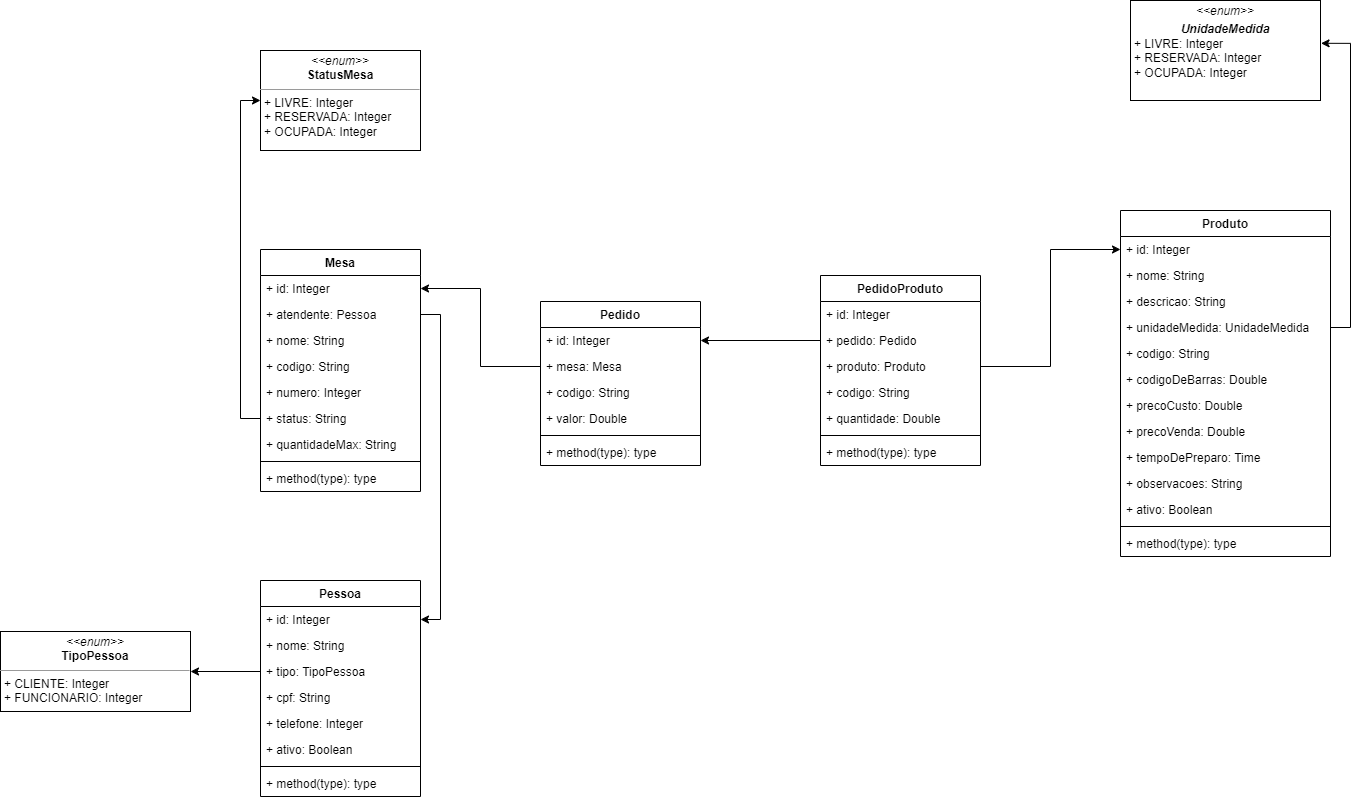

The diagram above was exported from draw.io. Its source (the exported page's mxGraphModel, read from the mxfile embedded in the PNG):
<mxGraphModel dx="2031" dy="1089" grid="1" gridSize="10" guides="1" tooltips="1" connect="1" arrows="1" fold="1" page="1" pageScale="1" pageWidth="850" pageHeight="1100" math="0" shadow="0">
  <root>
    <mxCell id="0" />
    <mxCell id="1" parent="0" />
    <mxCell id="GTdVDzSoQKzwDX3FIVzy-1" value="Mesa" style="swimlane;fontStyle=1;align=center;verticalAlign=top;childLayout=stackLayout;horizontal=1;startSize=26;horizontalStack=0;resizeParent=1;resizeParentMax=0;resizeLast=0;collapsible=1;marginBottom=0;" vertex="1" parent="1">
      <mxGeometry x="410" y="389" width="160" height="242" as="geometry" />
    </mxCell>
    <mxCell id="GTdVDzSoQKzwDX3FIVzy-86" value="+ id: Integer" style="text;strokeColor=none;fillColor=none;align=left;verticalAlign=top;spacingLeft=4;spacingRight=4;overflow=hidden;rotatable=0;points=[[0,0.5],[1,0.5]];portConstraint=eastwest;" vertex="1" parent="GTdVDzSoQKzwDX3FIVzy-1">
      <mxGeometry y="26" width="160" height="26" as="geometry" />
    </mxCell>
    <mxCell id="GTdVDzSoQKzwDX3FIVzy-92" value="+ atendente: Pessoa" style="text;strokeColor=none;fillColor=none;align=left;verticalAlign=top;spacingLeft=4;spacingRight=4;overflow=hidden;rotatable=0;points=[[0,0.5],[1,0.5]];portConstraint=eastwest;" vertex="1" parent="GTdVDzSoQKzwDX3FIVzy-1">
      <mxGeometry y="52" width="160" height="26" as="geometry" />
    </mxCell>
    <mxCell id="GTdVDzSoQKzwDX3FIVzy-2" value="+ nome: String" style="text;strokeColor=none;fillColor=none;align=left;verticalAlign=top;spacingLeft=4;spacingRight=4;overflow=hidden;rotatable=0;points=[[0,0.5],[1,0.5]];portConstraint=eastwest;" vertex="1" parent="GTdVDzSoQKzwDX3FIVzy-1">
      <mxGeometry y="78" width="160" height="26" as="geometry" />
    </mxCell>
    <mxCell id="GTdVDzSoQKzwDX3FIVzy-7" value="+ codigo: String" style="text;strokeColor=none;fillColor=none;align=left;verticalAlign=top;spacingLeft=4;spacingRight=4;overflow=hidden;rotatable=0;points=[[0,0.5],[1,0.5]];portConstraint=eastwest;" vertex="1" parent="GTdVDzSoQKzwDX3FIVzy-1">
      <mxGeometry y="104" width="160" height="26" as="geometry" />
    </mxCell>
    <mxCell id="GTdVDzSoQKzwDX3FIVzy-10" value="+ numero: Integer" style="text;strokeColor=none;fillColor=none;align=left;verticalAlign=top;spacingLeft=4;spacingRight=4;overflow=hidden;rotatable=0;points=[[0,0.5],[1,0.5]];portConstraint=eastwest;" vertex="1" parent="GTdVDzSoQKzwDX3FIVzy-1">
      <mxGeometry y="130" width="160" height="26" as="geometry" />
    </mxCell>
    <mxCell id="GTdVDzSoQKzwDX3FIVzy-11" value="+ status: String" style="text;strokeColor=none;fillColor=none;align=left;verticalAlign=top;spacingLeft=4;spacingRight=4;overflow=hidden;rotatable=0;points=[[0,0.5],[1,0.5]];portConstraint=eastwest;" vertex="1" parent="GTdVDzSoQKzwDX3FIVzy-1">
      <mxGeometry y="156" width="160" height="26" as="geometry" />
    </mxCell>
    <mxCell id="GTdVDzSoQKzwDX3FIVzy-9" value="+ quantidadeMax: String" style="text;strokeColor=none;fillColor=none;align=left;verticalAlign=top;spacingLeft=4;spacingRight=4;overflow=hidden;rotatable=0;points=[[0,0.5],[1,0.5]];portConstraint=eastwest;" vertex="1" parent="GTdVDzSoQKzwDX3FIVzy-1">
      <mxGeometry y="182" width="160" height="26" as="geometry" />
    </mxCell>
    <mxCell id="GTdVDzSoQKzwDX3FIVzy-3" value="" style="line;strokeWidth=1;fillColor=none;align=left;verticalAlign=middle;spacingTop=-1;spacingLeft=3;spacingRight=3;rotatable=0;labelPosition=right;points=[];portConstraint=eastwest;strokeColor=inherit;" vertex="1" parent="GTdVDzSoQKzwDX3FIVzy-1">
      <mxGeometry y="208" width="160" height="8" as="geometry" />
    </mxCell>
    <mxCell id="GTdVDzSoQKzwDX3FIVzy-14" value="+ method(type): type" style="text;strokeColor=none;fillColor=none;align=left;verticalAlign=top;spacingLeft=4;spacingRight=4;overflow=hidden;rotatable=0;points=[[0,0.5],[1,0.5]];portConstraint=eastwest;" vertex="1" parent="GTdVDzSoQKzwDX3FIVzy-1">
      <mxGeometry y="216" width="160" height="26" as="geometry" />
    </mxCell>
    <mxCell id="GTdVDzSoQKzwDX3FIVzy-15" value="&lt;p style=&quot;margin:0px;margin-top:4px;text-align:center;&quot;&gt;&lt;i&gt;&amp;lt;&amp;lt;enum&amp;gt;&amp;gt;&lt;/i&gt;&lt;br&gt;&lt;b&gt;StatusMesa&lt;/b&gt;&lt;/p&gt;&lt;hr size=&quot;1&quot;&gt;&lt;p style=&quot;margin:0px;margin-left:4px;&quot;&gt;+ LIVRE: Integer&lt;br&gt;+ RESERVADA: Integer&lt;/p&gt;&lt;p style=&quot;margin:0px;margin-left:4px;&quot;&gt;+ OCUPADA: Integer&lt;/p&gt;&lt;p style=&quot;margin:0px;margin-left:4px;&quot;&gt;&lt;br&gt;&lt;/p&gt;" style="verticalAlign=top;align=left;overflow=fill;fontSize=12;fontFamily=Helvetica;html=1;" vertex="1" parent="1">
      <mxGeometry x="410" y="190" width="160" height="100" as="geometry" />
    </mxCell>
    <mxCell id="GTdVDzSoQKzwDX3FIVzy-25" value="Pessoa" style="swimlane;fontStyle=1;align=center;verticalAlign=top;childLayout=stackLayout;horizontal=1;startSize=26;horizontalStack=0;resizeParent=1;resizeParentMax=0;resizeLast=0;collapsible=1;marginBottom=0;" vertex="1" parent="1">
      <mxGeometry x="410" y="720" width="160" height="216" as="geometry" />
    </mxCell>
    <mxCell id="GTdVDzSoQKzwDX3FIVzy-97" value="+ id: Integer" style="text;strokeColor=none;fillColor=none;align=left;verticalAlign=top;spacingLeft=4;spacingRight=4;overflow=hidden;rotatable=0;points=[[0,0.5],[1,0.5]];portConstraint=eastwest;" vertex="1" parent="GTdVDzSoQKzwDX3FIVzy-25">
      <mxGeometry y="26" width="160" height="26" as="geometry" />
    </mxCell>
    <mxCell id="GTdVDzSoQKzwDX3FIVzy-26" value="+ nome: String" style="text;strokeColor=none;fillColor=none;align=left;verticalAlign=top;spacingLeft=4;spacingRight=4;overflow=hidden;rotatable=0;points=[[0,0.5],[1,0.5]];portConstraint=eastwest;" vertex="1" parent="GTdVDzSoQKzwDX3FIVzy-25">
      <mxGeometry y="52" width="160" height="26" as="geometry" />
    </mxCell>
    <mxCell id="GTdVDzSoQKzwDX3FIVzy-84" value="+ tipo: TipoPessoa" style="text;strokeColor=none;fillColor=none;align=left;verticalAlign=top;spacingLeft=4;spacingRight=4;overflow=hidden;rotatable=0;points=[[0,0.5],[1,0.5]];portConstraint=eastwest;" vertex="1" parent="GTdVDzSoQKzwDX3FIVzy-25">
      <mxGeometry y="78" width="160" height="26" as="geometry" />
    </mxCell>
    <mxCell id="GTdVDzSoQKzwDX3FIVzy-83" value="+ cpf: String" style="text;strokeColor=none;fillColor=none;align=left;verticalAlign=top;spacingLeft=4;spacingRight=4;overflow=hidden;rotatable=0;points=[[0,0.5],[1,0.5]];portConstraint=eastwest;" vertex="1" parent="GTdVDzSoQKzwDX3FIVzy-25">
      <mxGeometry y="104" width="160" height="26" as="geometry" />
    </mxCell>
    <mxCell id="GTdVDzSoQKzwDX3FIVzy-85" value="+ telefone: Integer" style="text;strokeColor=none;fillColor=none;align=left;verticalAlign=top;spacingLeft=4;spacingRight=4;overflow=hidden;rotatable=0;points=[[0,0.5],[1,0.5]];portConstraint=eastwest;" vertex="1" parent="GTdVDzSoQKzwDX3FIVzy-25">
      <mxGeometry y="130" width="160" height="26" as="geometry" />
    </mxCell>
    <mxCell id="GTdVDzSoQKzwDX3FIVzy-27" value="+ ativo: Boolean" style="text;strokeColor=none;fillColor=none;align=left;verticalAlign=top;spacingLeft=4;spacingRight=4;overflow=hidden;rotatable=0;points=[[0,0.5],[1,0.5]];portConstraint=eastwest;" vertex="1" parent="GTdVDzSoQKzwDX3FIVzy-25">
      <mxGeometry y="156" width="160" height="26" as="geometry" />
    </mxCell>
    <mxCell id="GTdVDzSoQKzwDX3FIVzy-32" value="" style="line;strokeWidth=1;fillColor=none;align=left;verticalAlign=middle;spacingTop=-1;spacingLeft=3;spacingRight=3;rotatable=0;labelPosition=right;points=[];portConstraint=eastwest;strokeColor=inherit;" vertex="1" parent="GTdVDzSoQKzwDX3FIVzy-25">
      <mxGeometry y="182" width="160" height="8" as="geometry" />
    </mxCell>
    <mxCell id="GTdVDzSoQKzwDX3FIVzy-33" value="+ method(type): type" style="text;strokeColor=none;fillColor=none;align=left;verticalAlign=top;spacingLeft=4;spacingRight=4;overflow=hidden;rotatable=0;points=[[0,0.5],[1,0.5]];portConstraint=eastwest;" vertex="1" parent="GTdVDzSoQKzwDX3FIVzy-25">
      <mxGeometry y="190" width="160" height="26" as="geometry" />
    </mxCell>
    <mxCell id="GTdVDzSoQKzwDX3FIVzy-34" value="Produto" style="swimlane;fontStyle=1;align=center;verticalAlign=top;childLayout=stackLayout;horizontal=1;startSize=26;horizontalStack=0;resizeParent=1;resizeParentMax=0;resizeLast=0;collapsible=1;marginBottom=0;" vertex="1" parent="1">
      <mxGeometry x="1270" y="350" width="210" height="346" as="geometry" />
    </mxCell>
    <mxCell id="GTdVDzSoQKzwDX3FIVzy-79" value="+ id: Integer" style="text;strokeColor=none;fillColor=none;align=left;verticalAlign=top;spacingLeft=4;spacingRight=4;overflow=hidden;rotatable=0;points=[[0,0.5],[1,0.5]];portConstraint=eastwest;" vertex="1" parent="GTdVDzSoQKzwDX3FIVzy-34">
      <mxGeometry y="26" width="210" height="26" as="geometry" />
    </mxCell>
    <mxCell id="GTdVDzSoQKzwDX3FIVzy-35" value="+ nome: String" style="text;strokeColor=none;fillColor=none;align=left;verticalAlign=top;spacingLeft=4;spacingRight=4;overflow=hidden;rotatable=0;points=[[0,0.5],[1,0.5]];portConstraint=eastwest;" vertex="1" parent="GTdVDzSoQKzwDX3FIVzy-34">
      <mxGeometry y="52" width="210" height="26" as="geometry" />
    </mxCell>
    <mxCell id="GTdVDzSoQKzwDX3FIVzy-36" value="+ descricao: String" style="text;strokeColor=none;fillColor=none;align=left;verticalAlign=top;spacingLeft=4;spacingRight=4;overflow=hidden;rotatable=0;points=[[0,0.5],[1,0.5]];portConstraint=eastwest;" vertex="1" parent="GTdVDzSoQKzwDX3FIVzy-34">
      <mxGeometry y="78" width="210" height="26" as="geometry" />
    </mxCell>
    <mxCell id="GTdVDzSoQKzwDX3FIVzy-66" value="+ unidadeMedida: UnidadeMedida" style="text;strokeColor=none;fillColor=none;align=left;verticalAlign=top;spacingLeft=4;spacingRight=4;overflow=hidden;rotatable=0;points=[[0,0.5],[1,0.5]];portConstraint=eastwest;" vertex="1" parent="GTdVDzSoQKzwDX3FIVzy-34">
      <mxGeometry y="104" width="210" height="26" as="geometry" />
    </mxCell>
    <mxCell id="GTdVDzSoQKzwDX3FIVzy-98" value="+ codigo: String" style="text;strokeColor=none;fillColor=none;align=left;verticalAlign=top;spacingLeft=4;spacingRight=4;overflow=hidden;rotatable=0;points=[[0,0.5],[1,0.5]];portConstraint=eastwest;" vertex="1" parent="GTdVDzSoQKzwDX3FIVzy-34">
      <mxGeometry y="130" width="210" height="26" as="geometry" />
    </mxCell>
    <mxCell id="GTdVDzSoQKzwDX3FIVzy-68" value="+ codigoDeBarras: Double" style="text;strokeColor=none;fillColor=none;align=left;verticalAlign=top;spacingLeft=4;spacingRight=4;overflow=hidden;rotatable=0;points=[[0,0.5],[1,0.5]];portConstraint=eastwest;" vertex="1" parent="GTdVDzSoQKzwDX3FIVzy-34">
      <mxGeometry y="156" width="210" height="26" as="geometry" />
    </mxCell>
    <mxCell id="GTdVDzSoQKzwDX3FIVzy-69" value="+ precoCusto: Double" style="text;strokeColor=none;fillColor=none;align=left;verticalAlign=top;spacingLeft=4;spacingRight=4;overflow=hidden;rotatable=0;points=[[0,0.5],[1,0.5]];portConstraint=eastwest;" vertex="1" parent="GTdVDzSoQKzwDX3FIVzy-34">
      <mxGeometry y="182" width="210" height="26" as="geometry" />
    </mxCell>
    <mxCell id="GTdVDzSoQKzwDX3FIVzy-67" value="+ precoVenda: Double" style="text;strokeColor=none;fillColor=none;align=left;verticalAlign=top;spacingLeft=4;spacingRight=4;overflow=hidden;rotatable=0;points=[[0,0.5],[1,0.5]];portConstraint=eastwest;" vertex="1" parent="GTdVDzSoQKzwDX3FIVzy-34">
      <mxGeometry y="208" width="210" height="26" as="geometry" />
    </mxCell>
    <mxCell id="GTdVDzSoQKzwDX3FIVzy-73" value="+ tempoDePreparo: Time" style="text;strokeColor=none;fillColor=none;align=left;verticalAlign=top;spacingLeft=4;spacingRight=4;overflow=hidden;rotatable=0;points=[[0,0.5],[1,0.5]];portConstraint=eastwest;" vertex="1" parent="GTdVDzSoQKzwDX3FIVzy-34">
      <mxGeometry y="234" width="210" height="26" as="geometry" />
    </mxCell>
    <mxCell id="GTdVDzSoQKzwDX3FIVzy-75" value="+ observacoes: String" style="text;strokeColor=none;fillColor=none;align=left;verticalAlign=top;spacingLeft=4;spacingRight=4;overflow=hidden;rotatable=0;points=[[0,0.5],[1,0.5]];portConstraint=eastwest;" vertex="1" parent="GTdVDzSoQKzwDX3FIVzy-34">
      <mxGeometry y="260" width="210" height="26" as="geometry" />
    </mxCell>
    <mxCell id="GTdVDzSoQKzwDX3FIVzy-74" value="+ ativo: Boolean" style="text;strokeColor=none;fillColor=none;align=left;verticalAlign=top;spacingLeft=4;spacingRight=4;overflow=hidden;rotatable=0;points=[[0,0.5],[1,0.5]];portConstraint=eastwest;" vertex="1" parent="GTdVDzSoQKzwDX3FIVzy-34">
      <mxGeometry y="286" width="210" height="26" as="geometry" />
    </mxCell>
    <mxCell id="GTdVDzSoQKzwDX3FIVzy-41" value="" style="line;strokeWidth=1;fillColor=none;align=left;verticalAlign=middle;spacingTop=-1;spacingLeft=3;spacingRight=3;rotatable=0;labelPosition=right;points=[];portConstraint=eastwest;strokeColor=inherit;" vertex="1" parent="GTdVDzSoQKzwDX3FIVzy-34">
      <mxGeometry y="312" width="210" height="8" as="geometry" />
    </mxCell>
    <mxCell id="GTdVDzSoQKzwDX3FIVzy-42" value="+ method(type): type" style="text;strokeColor=none;fillColor=none;align=left;verticalAlign=top;spacingLeft=4;spacingRight=4;overflow=hidden;rotatable=0;points=[[0,0.5],[1,0.5]];portConstraint=eastwest;" vertex="1" parent="GTdVDzSoQKzwDX3FIVzy-34">
      <mxGeometry y="320" width="210" height="26" as="geometry" />
    </mxCell>
    <mxCell id="GTdVDzSoQKzwDX3FIVzy-52" value="Pedido" style="swimlane;fontStyle=1;align=center;verticalAlign=top;childLayout=stackLayout;horizontal=1;startSize=26;horizontalStack=0;resizeParent=1;resizeParentMax=0;resizeLast=0;collapsible=1;marginBottom=0;" vertex="1" parent="1">
      <mxGeometry x="690" y="441" width="160" height="164" as="geometry" />
    </mxCell>
    <mxCell id="GTdVDzSoQKzwDX3FIVzy-53" value="+ id: Integer" style="text;strokeColor=none;fillColor=none;align=left;verticalAlign=top;spacingLeft=4;spacingRight=4;overflow=hidden;rotatable=0;points=[[0,0.5],[1,0.5]];portConstraint=eastwest;" vertex="1" parent="GTdVDzSoQKzwDX3FIVzy-52">
      <mxGeometry y="26" width="160" height="26" as="geometry" />
    </mxCell>
    <mxCell id="GTdVDzSoQKzwDX3FIVzy-102" value="+ mesa: Mesa" style="text;strokeColor=none;fillColor=none;align=left;verticalAlign=top;spacingLeft=4;spacingRight=4;overflow=hidden;rotatable=0;points=[[0,0.5],[1,0.5]];portConstraint=eastwest;" vertex="1" parent="GTdVDzSoQKzwDX3FIVzy-52">
      <mxGeometry y="52" width="160" height="26" as="geometry" />
    </mxCell>
    <mxCell id="GTdVDzSoQKzwDX3FIVzy-88" value="+ codigo: String" style="text;strokeColor=none;fillColor=none;align=left;verticalAlign=top;spacingLeft=4;spacingRight=4;overflow=hidden;rotatable=0;points=[[0,0.5],[1,0.5]];portConstraint=eastwest;" vertex="1" parent="GTdVDzSoQKzwDX3FIVzy-52">
      <mxGeometry y="78" width="160" height="26" as="geometry" />
    </mxCell>
    <mxCell id="GTdVDzSoQKzwDX3FIVzy-54" value="+ valor: Double" style="text;strokeColor=none;fillColor=none;align=left;verticalAlign=top;spacingLeft=4;spacingRight=4;overflow=hidden;rotatable=0;points=[[0,0.5],[1,0.5]];portConstraint=eastwest;" vertex="1" parent="GTdVDzSoQKzwDX3FIVzy-52">
      <mxGeometry y="104" width="160" height="26" as="geometry" />
    </mxCell>
    <mxCell id="GTdVDzSoQKzwDX3FIVzy-59" value="" style="line;strokeWidth=1;fillColor=none;align=left;verticalAlign=middle;spacingTop=-1;spacingLeft=3;spacingRight=3;rotatable=0;labelPosition=right;points=[];portConstraint=eastwest;strokeColor=inherit;" vertex="1" parent="GTdVDzSoQKzwDX3FIVzy-52">
      <mxGeometry y="130" width="160" height="8" as="geometry" />
    </mxCell>
    <mxCell id="GTdVDzSoQKzwDX3FIVzy-60" value="+ method(type): type" style="text;strokeColor=none;fillColor=none;align=left;verticalAlign=top;spacingLeft=4;spacingRight=4;overflow=hidden;rotatable=0;points=[[0,0.5],[1,0.5]];portConstraint=eastwest;" vertex="1" parent="GTdVDzSoQKzwDX3FIVzy-52">
      <mxGeometry y="138" width="160" height="26" as="geometry" />
    </mxCell>
    <mxCell id="GTdVDzSoQKzwDX3FIVzy-61" value="PedidoProduto" style="swimlane;fontStyle=1;align=center;verticalAlign=top;childLayout=stackLayout;horizontal=1;startSize=26;horizontalStack=0;resizeParent=1;resizeParentMax=0;resizeLast=0;collapsible=1;marginBottom=0;" vertex="1" parent="1">
      <mxGeometry x="970" y="415" width="160" height="190" as="geometry" />
    </mxCell>
    <mxCell id="GTdVDzSoQKzwDX3FIVzy-89" value="+ id: Integer" style="text;strokeColor=none;fillColor=none;align=left;verticalAlign=top;spacingLeft=4;spacingRight=4;overflow=hidden;rotatable=0;points=[[0,0.5],[1,0.5]];portConstraint=eastwest;" vertex="1" parent="GTdVDzSoQKzwDX3FIVzy-61">
      <mxGeometry y="26" width="160" height="26" as="geometry" />
    </mxCell>
    <mxCell id="GTdVDzSoQKzwDX3FIVzy-90" value="+ pedido: Pedido" style="text;strokeColor=none;fillColor=none;align=left;verticalAlign=top;spacingLeft=4;spacingRight=4;overflow=hidden;rotatable=0;points=[[0,0.5],[1,0.5]];portConstraint=eastwest;" vertex="1" parent="GTdVDzSoQKzwDX3FIVzy-61">
      <mxGeometry y="52" width="160" height="26" as="geometry" />
    </mxCell>
    <mxCell id="GTdVDzSoQKzwDX3FIVzy-91" value="+ produto: Produto" style="text;strokeColor=none;fillColor=none;align=left;verticalAlign=top;spacingLeft=4;spacingRight=4;overflow=hidden;rotatable=0;points=[[0,0.5],[1,0.5]];portConstraint=eastwest;" vertex="1" parent="GTdVDzSoQKzwDX3FIVzy-61">
      <mxGeometry y="78" width="160" height="26" as="geometry" />
    </mxCell>
    <mxCell id="GTdVDzSoQKzwDX3FIVzy-62" value="+ codigo: String" style="text;strokeColor=none;fillColor=none;align=left;verticalAlign=top;spacingLeft=4;spacingRight=4;overflow=hidden;rotatable=0;points=[[0,0.5],[1,0.5]];portConstraint=eastwest;" vertex="1" parent="GTdVDzSoQKzwDX3FIVzy-61">
      <mxGeometry y="104" width="160" height="26" as="geometry" />
    </mxCell>
    <mxCell id="GTdVDzSoQKzwDX3FIVzy-63" value="+ quantidade: Double" style="text;strokeColor=none;fillColor=none;align=left;verticalAlign=top;spacingLeft=4;spacingRight=4;overflow=hidden;rotatable=0;points=[[0,0.5],[1,0.5]];portConstraint=eastwest;" vertex="1" parent="GTdVDzSoQKzwDX3FIVzy-61">
      <mxGeometry y="130" width="160" height="26" as="geometry" />
    </mxCell>
    <mxCell id="GTdVDzSoQKzwDX3FIVzy-64" value="" style="line;strokeWidth=1;fillColor=none;align=left;verticalAlign=middle;spacingTop=-1;spacingLeft=3;spacingRight=3;rotatable=0;labelPosition=right;points=[];portConstraint=eastwest;strokeColor=inherit;" vertex="1" parent="GTdVDzSoQKzwDX3FIVzy-61">
      <mxGeometry y="156" width="160" height="8" as="geometry" />
    </mxCell>
    <mxCell id="GTdVDzSoQKzwDX3FIVzy-65" value="+ method(type): type" style="text;strokeColor=none;fillColor=none;align=left;verticalAlign=top;spacingLeft=4;spacingRight=4;overflow=hidden;rotatable=0;points=[[0,0.5],[1,0.5]];portConstraint=eastwest;" vertex="1" parent="GTdVDzSoQKzwDX3FIVzy-61">
      <mxGeometry y="164" width="160" height="26" as="geometry" />
    </mxCell>
    <mxCell id="GTdVDzSoQKzwDX3FIVzy-78" value="&lt;p style=&quot;margin:0px;margin-top:4px;text-align:center;&quot;&gt;&lt;i&gt;&amp;lt;&amp;lt;enum&amp;gt;&amp;gt;&lt;/i&gt;&lt;br&gt;&lt;/p&gt;&lt;p style=&quot;margin:0px;margin-top:4px;text-align:center;&quot;&gt;&lt;i&gt;&lt;b&gt;UnidadeMedida&lt;/b&gt;&lt;/i&gt;&lt;/p&gt;&lt;p style=&quot;margin:0px;margin-left:4px;&quot;&gt;+ LIVRE: Integer&lt;br&gt;+ RESERVADA: Integer&lt;/p&gt;&lt;p style=&quot;margin:0px;margin-left:4px;&quot;&gt;+ OCUPADA: Integer&lt;/p&gt;&lt;p style=&quot;margin:0px;margin-left:4px;&quot;&gt;&lt;br&gt;&lt;/p&gt;" style="verticalAlign=top;align=left;overflow=fill;fontSize=12;fontFamily=Helvetica;html=1;" vertex="1" parent="1">
      <mxGeometry x="1280" y="140" width="190" height="100" as="geometry" />
    </mxCell>
    <mxCell id="GTdVDzSoQKzwDX3FIVzy-80" value="&lt;p style=&quot;margin:0px;margin-top:4px;text-align:center;&quot;&gt;&lt;i&gt;&amp;lt;&amp;lt;enum&amp;gt;&amp;gt;&lt;/i&gt;&lt;br&gt;&lt;b&gt;TipoPessoa&lt;/b&gt;&lt;/p&gt;&lt;hr size=&quot;1&quot;&gt;&lt;p style=&quot;margin:0px;margin-left:4px;&quot;&gt;+ CLIENTE: Integer&lt;br&gt;+ FUNCIONARIO: Integer&lt;/p&gt;" style="verticalAlign=top;align=left;overflow=fill;fontSize=12;fontFamily=Helvetica;html=1;" vertex="1" parent="1">
      <mxGeometry x="150" y="771" width="190" height="80" as="geometry" />
    </mxCell>
    <mxCell id="GTdVDzSoQKzwDX3FIVzy-99" style="edgeStyle=orthogonalEdgeStyle;rounded=0;orthogonalLoop=1;jettySize=auto;html=1;exitX=1;exitY=0.5;exitDx=0;exitDy=0;" edge="1" parent="1" source="GTdVDzSoQKzwDX3FIVzy-92" target="GTdVDzSoQKzwDX3FIVzy-97">
      <mxGeometry relative="1" as="geometry" />
    </mxCell>
    <mxCell id="GTdVDzSoQKzwDX3FIVzy-100" style="edgeStyle=orthogonalEdgeStyle;rounded=0;orthogonalLoop=1;jettySize=auto;html=1;exitX=0;exitY=0.5;exitDx=0;exitDy=0;entryX=1;entryY=0.5;entryDx=0;entryDy=0;" edge="1" parent="1" source="GTdVDzSoQKzwDX3FIVzy-84" target="GTdVDzSoQKzwDX3FIVzy-80">
      <mxGeometry relative="1" as="geometry" />
    </mxCell>
    <mxCell id="GTdVDzSoQKzwDX3FIVzy-101" style="edgeStyle=orthogonalEdgeStyle;rounded=0;orthogonalLoop=1;jettySize=auto;html=1;exitX=0;exitY=0.5;exitDx=0;exitDy=0;entryX=0;entryY=0.5;entryDx=0;entryDy=0;" edge="1" parent="1" source="GTdVDzSoQKzwDX3FIVzy-11" target="GTdVDzSoQKzwDX3FIVzy-15">
      <mxGeometry relative="1" as="geometry" />
    </mxCell>
    <mxCell id="GTdVDzSoQKzwDX3FIVzy-103" style="edgeStyle=orthogonalEdgeStyle;rounded=0;orthogonalLoop=1;jettySize=auto;html=1;exitX=0;exitY=0.5;exitDx=0;exitDy=0;" edge="1" parent="1" source="GTdVDzSoQKzwDX3FIVzy-102" target="GTdVDzSoQKzwDX3FIVzy-86">
      <mxGeometry relative="1" as="geometry" />
    </mxCell>
    <mxCell id="GTdVDzSoQKzwDX3FIVzy-104" style="edgeStyle=orthogonalEdgeStyle;rounded=0;orthogonalLoop=1;jettySize=auto;html=1;exitX=0;exitY=0.5;exitDx=0;exitDy=0;entryX=1;entryY=0.5;entryDx=0;entryDy=0;" edge="1" parent="1" source="GTdVDzSoQKzwDX3FIVzy-90" target="GTdVDzSoQKzwDX3FIVzy-53">
      <mxGeometry relative="1" as="geometry" />
    </mxCell>
    <mxCell id="GTdVDzSoQKzwDX3FIVzy-105" style="edgeStyle=orthogonalEdgeStyle;rounded=0;orthogonalLoop=1;jettySize=auto;html=1;exitX=1;exitY=0.5;exitDx=0;exitDy=0;entryX=0;entryY=0.5;entryDx=0;entryDy=0;" edge="1" parent="1" source="GTdVDzSoQKzwDX3FIVzy-91" target="GTdVDzSoQKzwDX3FIVzy-79">
      <mxGeometry relative="1" as="geometry" />
    </mxCell>
    <mxCell id="GTdVDzSoQKzwDX3FIVzy-106" style="edgeStyle=orthogonalEdgeStyle;rounded=0;orthogonalLoop=1;jettySize=auto;html=1;exitX=1;exitY=0.5;exitDx=0;exitDy=0;entryX=1.003;entryY=0.428;entryDx=0;entryDy=0;entryPerimeter=0;" edge="1" parent="1" source="GTdVDzSoQKzwDX3FIVzy-66" target="GTdVDzSoQKzwDX3FIVzy-78">
      <mxGeometry relative="1" as="geometry" />
    </mxCell>
  </root>
</mxGraphModel>